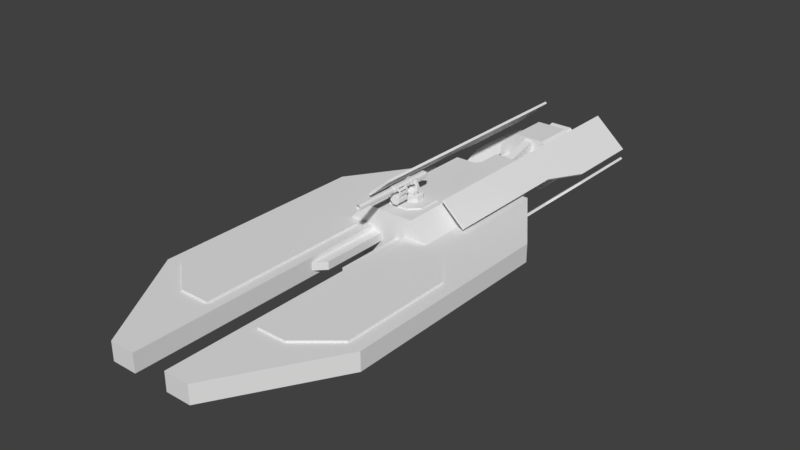 # Source: Destroyer.blend  (saved by Blender 2.79.0; exported with 4.5.12 LTS)
import bpy
from mathutils import Matrix  # noqa: F401  (used for matrix-valued properties, if any)

bpy.ops.wm.read_factory_settings(use_empty=True)
scene = bpy.context.scene
scene.name = 'Scene'

# ---- collections
col_collection_1 = bpy.data.collections.new('Collection 1'); scene.collection.children.link(col_collection_1)

# ---- materials (node trees are filled in below, after node groups)
mat_material = bpy.data.materials.new('Material')
mat_material.alpha_threshold = 0.0
mat_material.use_transparent_shadow = False
mat_material.roughness = 0.5
mat_material.line_color = (0.0, 0.0, 0.0, 1.0)

# ---- material node trees

# ---- world
world_world = bpy.data.worlds.new('World'); scene.world = world_world
world_world.color = (0.05088, 0.05088, 0.05088)
world_world.use_sun_shadow = False
world_world.sun_shadow_jitter_overblur = 0.0
world_world.cycles.sampling_method = 'MANUAL'

# ---- meshes
me_cube_002 = bpy.data.meshes.new('Cube.002')
me_cube_002.from_pydata([(6.038, -0.5072, 8.854), (5.229, 0.5072, 8.702), (6.038, -0.5072, -3.244), (5.229, 0.5072, 2.338), (2.396, -0.5072, 5.479e-07), (3.759, 0.5072, 0.5448), (2.396, -0.5072, 14.87), (3.244, 0.5072, 10.36), (2.272, 0.4251, -7.49), (2.86, 0.4251, -7.49), (2.86, -0.3956, -7.49), (2.272, -0.3956, -7.49), (1.435, -1.498, 7.306e-07), (1.07, 1.528, -1.273), (1.181, 0.4251, -7.49), (0.7576, -0.9562, -7.49), (0.9963, -0.2051, 5.479e-07), (0.9963, 0.2346, 3.653e-07), (0.9963, -0.2051, 4.408), (0.9963, 0.2346, 4.408), (0.0, 1.528, 7.306e-07), (0.0, 1.528, -7.49), (0.0, -1.498, 7.306e-07), (0.0, -1.498, -7.49), (0.0, -0.5072, 5.479e-07), (0.0, 0.5072, 7.306e-07), (0.5804, 1.528, -0.7756), (0.4588, 0.9858, -7.49), (0.4588, -0.9562, -7.49), (0.9963, -1.498, 7.306e-07), (1.07, 1.528, -2.494), (1.435, -1.498, -7.49), (0.5804, 1.528, -2.991), (0.9963, -1.498, -7.49), (0.0, 0.9858, -7.49), (0.0, -0.9562, -7.49), (0.4588, -0.9562, -10.22), (0.2336, 0.8395, -10.22), (0.0, 0.9858, -10.22), (0.0, -0.9562, -10.22), (1.181, 0.4251, -9.894), (1.181, -0.3956, -9.894), (2.396, 0.5072, -7.49), (3.188, 0.5072, -7.49), (3.188, -0.5072, -7.49), (2.396, -0.5072, -7.49), (1.546, -0.3956, -7.49), (1.546, 0.4251, -7.49), (0.7576, 0.9858, -7.49), (0.7576, 0.9858, -10.22), (1.181, -0.3956, -7.49), (0.7576, -0.9562, -10.22), (1.516, 0.4251, -9.894), (1.516, -0.3956, -9.894), (1.122, 0.156, -10.49), (1.122, -0.1265, -10.49), (0.8823, -0.3956, -10.22), (0.0, 0.9858, -9.894), (0.4588, 0.9858, -9.894), (0.7576, 0.9858, -9.894), (0.4588, -0.9562, -9.894), (0.0, -0.9562, -9.894), (0.7576, -0.9562, -9.894), (1.593, 0.5072, 0.5448), (1.593, 0.5072, 10.36), (0.9963, -0.5072, 5.479e-07), (0.9963, -0.5072, 14.87), (0.4461, 0.2346, 7.306e-07), (0.4461, -0.2051, 5.479e-07), (0.4461, 0.2346, 3.83), (0.4461, -0.2051, 3.83), (0.4284, -0.3956, -12.24), (0.4284, 0.4251, -12.24), (0.7272, 0.156, -12.24), (0.7272, -0.1265, -12.24), (0.8888, -1.487, -12.24), (0.2336, 1.379, -12.24), (0.0, 1.517, -12.24), (1.531, 0.156, -12.24), (0.0, -1.487, -12.24), (1.531, -0.1265, -12.24), (0.8888, -1.487, -14.64), (0.8888, 1.517, -14.64), (0.0, 1.517, -14.64), (1.629, 0.5498, -14.64), (0.0, -1.487, -14.64), (1.629, -0.5203, -14.64), (1.181, 0.4251, -10.22), (1.181, -0.3956, -10.22), (1.531, -0.1265, -11.64), (1.531, 0.156, -11.64), (0.7272, 0.4251, -12.24), (0.7272, -0.3956, -12.24), (1.83, 0.6372, -12.24), (1.83, -0.6077, -12.24), (0.8094, 1.315, -14.64), (1.83, 0.6372, -14.64), (0.0, 1.315, -14.64), (0.0, -1.286, -14.64), (1.83, -0.6077, -14.64), (0.8094, -1.286, -14.64), (0.5171, -0.7456, -13.46), (0.8094, 1.315, -13.46), (0.0, 1.315, -13.46), (0.0, -1.286, -13.46), (0.9994, 0.3246, -13.46), (0.9994, -0.2951, -13.46), (0.0, 0.7752, -13.46), (0.5171, 0.7752, -13.46), (0.0, -0.7456, -13.46), (1.629, 0.5498, -13.46), (1.629, -0.5203, -13.46), (0.8094, -1.286, -13.46), (0.5944, -1.092, -15.69), (0.6318, 1.217, -15.69), (0.0, 1.217, -15.69), (0.0, -1.187, -15.69), (1.299, 0.4635, -15.69), (1.299, -0.4339, -15.69), (0.0, -1.092, -15.69), (0.0, 1.122, -15.69), (0.5944, 1.122, -15.69), (1.394, 0.5046, -15.69), (1.394, -0.4751, -15.69), (0.6318, -1.187, -15.69), (0.6325, -0.7764, -14.3), (0.6325, 0.8059, -14.3), (0.0, 0.8059, -14.3), (0.0, -0.7764, -14.3), (1.046, 0.3354, -14.3), (1.046, -0.3058, -14.3), (0.2336, 0.4251, -10.22), (0.2336, 0.4251, -12.24), (0.8888, 1.517, -12.24), (0.0, 1.379, -12.24), (0.8823, 0.4251, -10.22), (0.4588, 0.9858, -10.22), (0.0, 0.8395, -10.22), (0.0, -0.7493, -10.22), (0.2494, -0.7493, -10.22), (0.2494, -0.3956, -10.22), (0.2494, -0.3956, -12.24), (0.2494, -1.261, -12.24), (0.0, -1.261, -12.24), (3.018, 0.7089, -2.1), (1.709, 1.861, -2.1), (1.709, 1.861, -9.59), (3.018, 0.7089, -9.59), (3.106, 0.8091, -9.59), (3.106, 0.8091, -2.1), (1.798, 1.962, -9.59), (1.798, 1.962, -2.1), (3.533, 0.2554, -12.22), (1.709, 1.861, -12.71), (3.621, 0.3557, -12.22), (1.798, 1.962, -12.71), (1.798, 1.962, -16.69), (3.621, 0.3557, -16.69), (1.709, 1.861, -16.69), (3.533, 0.2554, -16.69), (3.018, -0.6086, -2.1), (1.709, -1.761, -2.1), (1.709, -1.761, -9.59), (3.018, -0.6086, -9.59), (3.106, -0.7088, -9.59), (3.106, -0.7088, -2.1), (1.798, -1.861, -9.59), (1.798, -1.861, -2.1), (3.533, -0.1551, -12.22), (1.709, -1.761, -12.71), (3.621, -0.2554, -12.22), (1.798, -1.861, -12.71), (1.798, -1.861, -16.69), (3.621, -0.2554, -16.69), (1.709, -1.761, -16.69), (3.533, -0.1551, -16.69), (2.396, 0.5072, 7.306e-07), (6.038, 0.5072, -3.244), (6.038, 0.5072, 8.854), (2.396, 0.5072, 14.87), (0.9963, 0.5072, 7.306e-07), (0.9963, 0.5072, 14.87), (3.759, 0.6116, 0.5448), (3.244, 0.6116, 10.36), (5.229, 0.6116, 2.338), (5.229, 0.6116, 8.702), (1.593, 0.6116, 0.5448), (1.593, 0.6116, 10.36), (1.435, 1.528, -7.49), (1.435, 1.528, 7.306e-07), (0.0, 1.528, -2.991), (0.0, 1.528, -0.7756), (0.9963, 1.528, 7.306e-07), (0.9963, 1.528, -7.49), (0.0, 1.612, -2.991), (0.0, 1.612, -0.7756), (0.5804, 1.612, -2.991), (0.5804, 1.612, -0.7756), (1.07, 1.612, -2.494), (1.07, 1.612, -1.273)], [], [(177, 2, 44, 43), (2, 177, 178, 0), (4, 2, 0, 6), (64, 7, 183, 187), (0, 178, 179, 6), (2, 4, 45, 44), (176, 177, 43, 42), (45, 4, 12, 31), (176, 42, 188, 189), (6, 179, 181, 66), (4, 6, 66, 65), (1, 3, 184, 185), (32, 190, 194, 196), (33, 29, 22, 23), (70, 18, 19, 69), (67, 68, 70, 69), (31, 12, 29, 33), (191, 26, 197, 195), (180, 192, 20, 25), (189, 192, 180, 176), (12, 4, 65, 29), (29, 65, 24, 22), (15, 28, 60, 62), (27, 48, 59, 58), (27, 34, 21, 193), (28, 15, 31, 33), (35, 28, 33, 23), (48, 27, 193, 188), (49, 87, 135, 136), (41, 40, 52, 53), (28, 35, 61, 60), (34, 27, 58, 57), (9, 8, 42, 43), (10, 9, 43, 44), (11, 10, 44, 45), (46, 11, 45, 31), (8, 47, 188, 42), (40, 41, 88, 87), (50, 46, 31, 15), (47, 14, 48, 188), (87, 49, 59, 40), (52, 40, 14, 47), (41, 53, 46, 50), (53, 52, 9, 10), (8, 9, 52, 47), (11, 46, 53, 10), (90, 54, 55, 89), (88, 56, 71, 92), (56, 88, 51, 36), (71, 56, 140, 141), (88, 41, 62, 51), (57, 58, 136, 38), (58, 59, 49, 136), (40, 59, 48, 14), (62, 60, 36, 51), (60, 61, 39, 36), (62, 41, 50, 15), (17, 19, 181, 180), (18, 16, 65, 66), (19, 18, 66, 181), (68, 67, 25, 24), (16, 68, 24, 65), (67, 17, 180, 25), (17, 67, 69, 19), (18, 70, 68, 16), (76, 37, 131, 132), (92, 71, 75, 94), (135, 87, 91, 72), (134, 137, 37, 76), (56, 36, 139, 140), (133, 93, 96, 82), (93, 94, 99, 96), (79, 75, 142, 143), (80, 78, 90, 89), (72, 91, 93, 133), (97, 95, 102, 103), (86, 100, 112, 111), (94, 75, 81, 99), (77, 133, 82, 83), (75, 79, 85, 81), (55, 54, 87, 88), (54, 90, 78, 73), (74, 55, 88, 92), (54, 73, 91, 87), (74, 80, 89, 55), (78, 80, 94, 93), (80, 74, 92, 94), (73, 78, 93, 91), (95, 97, 83, 82), (84, 95, 82, 96), (108, 105, 122, 114), (86, 84, 96, 99), (100, 86, 99, 81), (98, 100, 81, 85), (106, 101, 124, 123), (100, 98, 104, 112), (84, 86, 111, 110), (95, 84, 110, 102), (117, 118, 130, 129), (108, 107, 103, 102), (105, 108, 102, 110), (106, 105, 110, 111), (101, 106, 111, 112), (109, 101, 112, 104), (113, 119, 128, 125), (101, 109, 116, 124), (105, 106, 123, 122), (107, 108, 114, 115), (108, 107, 109, 101, 106, 105), (127, 126, 125, 128), (121, 120, 115, 114), (117, 121, 114, 122), (118, 117, 122, 123), (113, 118, 123, 124), (119, 113, 124, 116), (126, 129, 130, 125), (120, 121, 126, 127), (118, 113, 125, 130), (121, 117, 129, 126), (76, 132, 72, 133), (132, 131, 135, 72), (134, 76, 133, 77), (131, 37, 136, 135), (37, 137, 38, 136), (141, 140, 139, 142), (138, 143, 142, 139), (75, 71, 141, 142), (36, 39, 138, 139), (144, 145, 146, 147), (149, 148, 150, 151), (145, 144, 149, 151), (144, 147, 148, 149), (146, 150, 155, 153), (146, 145, 151, 150), (153, 155, 156, 158), (150, 148, 154, 155), (147, 146, 153, 152), (152, 153, 158, 159), (148, 147, 152, 154), (154, 152, 159, 157), (155, 154, 157, 156), (159, 158, 156, 157), (160, 163, 162, 161), (165, 167, 166, 164), (161, 167, 165, 160), (160, 165, 164, 163), (162, 169, 171, 166), (162, 166, 167, 161), (169, 174, 172, 171), (166, 171, 170, 164), (163, 168, 169, 162), (168, 175, 174, 169), (164, 170, 168, 163), (170, 173, 175, 168), (171, 172, 173, 170), (175, 173, 172, 174), (5, 3, 177, 176), (3, 1, 178, 177), (1, 7, 179, 178), (64, 63, 180, 181), (7, 64, 181, 179), (63, 5, 176, 180), (184, 182, 183, 185), (183, 182, 186, 187), (7, 1, 185, 183), (3, 5, 182, 184), (5, 63, 186, 182), (63, 64, 187, 186), (30, 13, 189, 188), (197, 196, 194, 195), (13, 26, 192, 189), (190, 32, 193, 21), (32, 30, 188, 193), (26, 191, 20, 192), (199, 198, 196, 197), (30, 32, 196, 198), (26, 13, 199, 197), (13, 30, 198, 199)])
_uv = me_cube_002.uv_layers.new(name='UVMap')
_uv.uv.foreach_set('vector', [0.8887, 0.1715, 0.8478, 0.1715, 0.8484, 0.0, 0.8893, 7.225e-06, 0.8478, 0.1715, 0.8887, 0.1715, 0.8886, 0.6603, 0.8477, 0.6603, 0.2599, 0.3024, 0.4068, 0.1714, 0.4068, 0.6599, 0.2599, 0.9028, 0.5492, 0.5436, 0.5492, 0.4769, 0.5534, 0.4769, 0.5534, 0.5436, 0.8477, 0.6603, 0.8886, 0.6603, 0.8893, 0.9035, 0.8484, 0.9035, 0.4068, 0.1714, 0.2599, 0.3024, 0.2599, 8.285e-07, 0.2918, 0.0, 0.1469, 0.3026, 0.0, 0.1716, 0.115, 9.633e-08, 0.1469, 0.0, 0.9291, 0.601, 0.9291, 0.9037, 0.8893, 0.9037, 0.8893, 0.6011, 0.8064, 0.8925, 0.8064, 0.5899, 0.8477, 0.5899, 0.8477, 0.8926, 0.1175, 0.9035, 0.1584, 0.9035, 0.1584, 0.9601, 0.1175, 0.9601, 0.2599, 0.3024, 0.2599, 0.9028, 0.2034, 0.9028, 0.2034, 0.3024, 0.545, 0.7262, 0.5447, 0.4691, 0.549, 0.4691, 0.5492, 0.7262, 0.5618, 0.9579, 0.5618, 0.9813, 0.5584, 0.9813, 0.5584, 0.9579, 0.5049, 0.3967, 0.5049, 0.6991, 0.4647, 0.6991, 0.4647, 0.3967, 0.9181, 0.1547, 0.9181, 0.1783, 0.9003, 0.1783, 0.9003, 0.1547, 0.9003, 6.517e-08, 0.9181, 0.0, 0.9181, 0.1547, 0.9003, 0.1547, 0.5225, 0.3967, 0.5225, 0.6991, 0.5049, 0.6991, 0.5049, 0.3967, 0.6102, 0.9804, 0.6102, 0.9569, 0.6136, 0.9569, 0.6136, 0.9804, 0.4633, 0.7405, 0.4633, 0.6993, 0.5034, 0.6993, 0.5034, 0.7405, 0.4456, 0.6993, 0.4633, 0.6993, 0.4633, 0.7405, 0.4068, 0.7405, 0.4456, 0.8216, 0.4068, 0.7815, 0.4633, 0.7815, 0.4633, 0.8216, 0.4633, 0.8216, 0.4633, 0.7815, 0.5034, 0.7815, 0.5034, 0.8216, 0.996, 0.1103, 0.9839, 0.1103, 0.9839, 0.01325, 0.996, 0.01325, 0.7865, 0.8923, 0.7744, 0.8923, 0.7744, 0.7952, 0.7865, 0.7952, 0.5753, 0.702, 0.5753, 0.7206, 0.5535, 0.7206, 0.5535, 0.6803, 0.6537, 0.702, 0.6537, 0.6899, 0.6755, 0.6626, 0.6755, 0.6803, 0.6537, 0.7206, 0.6537, 0.702, 0.6755, 0.6803, 0.6755, 0.7206, 0.5753, 0.6899, 0.5753, 0.702, 0.5535, 0.6803, 0.5535, 0.6626, 0.6755, 0.6566, 0.6981, 0.6395, 0.6981, 0.6516, 0.6755, 0.6687, 0.6755, 0.7204, 0.6755, 0.6872, 0.689, 0.6872, 0.689, 0.7204, 0.9839, 0.1103, 0.9654, 0.1103, 0.9654, 0.01326, 0.9839, 0.01325, 0.805, 0.8923, 0.7865, 0.8923, 0.7865, 0.7952, 0.805, 0.7952, 0.5979, 0.605, 0.5979, 0.6288, 0.5946, 0.6237, 0.5946, 0.5918, 0.6311, 0.605, 0.5979, 0.605, 0.5946, 0.5918, 0.6356, 0.5918, 0.6311, 0.6288, 0.6311, 0.605, 0.6356, 0.5918, 0.6356, 0.6237, 0.6311, 0.6581, 0.6311, 0.6288, 0.6356, 0.6237, 0.6755, 0.6626, 0.5979, 0.6288, 0.5979, 0.6581, 0.5535, 0.6626, 0.5946, 0.6237, 0.7562, 0.6847, 0.7231, 0.6847, 0.7231, 0.6715, 0.7562, 0.6715, 0.6311, 0.6728, 0.6311, 0.6581, 0.6755, 0.6626, 0.6537, 0.6899, 0.5979, 0.6581, 0.5979, 0.6728, 0.5753, 0.6899, 0.5535, 0.6626, 0.7562, 0.6715, 0.7789, 0.6715, 0.7789, 0.6848, 0.7562, 0.6847, 0.5348, 0.8216, 0.5483, 0.8216, 0.5483, 0.9187, 0.5336, 0.9187, 0.695, 0.9227, 0.6815, 0.9227, 0.6803, 0.8257, 0.695, 0.8257, 0.3192, 0.9999, 0.2861, 1.0, 0.2861, 0.9029, 0.3192, 0.9028, 0.5043, 0.9187, 0.4806, 0.9187, 0.5348, 0.8216, 0.5336, 0.9187, 0.651, 0.8257, 0.6803, 0.8257, 0.6815, 0.9227, 0.6273, 0.8257, 0.7453, 0.6142, 0.7454, 0.6609, 0.734, 0.6609, 0.7339, 0.6142, 0.7764, 0.9847, 0.7644, 0.9847, 0.746, 0.9033, 0.7581, 0.9033, 0.6755, 0.6038, 0.6755, 0.5918, 0.6981, 0.6089, 0.6981, 0.6209, 0.746, 0.9033, 0.7644, 0.9847, 0.7388, 0.9847, 0.7388, 0.9033, 0.7231, 0.6715, 0.7231, 0.6847, 0.7006, 0.6848, 0.7006, 0.6715, 0.805, 0.7952, 0.7865, 0.7952, 0.7865, 0.7819, 0.805, 0.7819, 0.7865, 0.7952, 0.7744, 0.7952, 0.7744, 0.7819, 0.7865, 0.7819, 0.7562, 0.6847, 0.7789, 0.6848, 0.7789, 0.7819, 0.7562, 0.7819, 0.996, 0.01325, 0.9839, 0.01325, 0.9839, 3.468e-07, 0.996, 0.0, 0.9839, 0.01325, 0.9654, 0.01326, 0.9654, 7.707e-07, 0.9839, 3.468e-07, 0.7006, 0.6848, 0.7231, 0.6847, 0.7231, 0.7819, 0.7006, 0.7819, 0.9003, 0.0001941, 0.9003, 0.1783, 0.8893, 0.601, 0.8893, 0.0001942, 0.9181, 0.1783, 0.9181, 0.0001941, 0.9303, 0.000194, 0.9303, 0.601, 0.9003, 0.1783, 0.9181, 0.1783, 0.9303, 0.601, 0.8893, 0.601, 0.4854, 0.7693, 0.4854, 0.7516, 0.5034, 0.7405, 0.5034, 0.7815, 0.4633, 0.7693, 0.4854, 0.7693, 0.5034, 0.7815, 0.4633, 0.7815, 0.4854, 0.7516, 0.4633, 0.7516, 0.4633, 0.7405, 0.5034, 0.7405, 0.5447, 0.5748, 0.5225, 0.5748, 0.5225, 0.42, 0.5447, 0.3967, 0.5225, 0.5748, 0.5447, 0.5981, 0.5447, 0.7527, 0.5225, 0.7527, 0.3669, 0.9843, 0.3887, 0.9028, 0.4054, 0.9028, 0.4054, 0.9843, 0.598, 0.7978, 0.61, 0.7978, 0.5914, 0.8419, 0.5535, 0.8064, 0.7268, 0.9033, 0.7388, 0.9033, 0.7205, 0.9847, 0.7084, 0.9847, 0.19, 0.9851, 0.19, 0.9035, 0.1994, 0.9035, 0.1994, 0.9851, 0.6755, 0.6038, 0.6981, 0.6209, 0.6898, 0.6294, 0.6755, 0.6294, 0.5914, 0.9388, 0.5535, 0.939, 0.5535, 0.8421, 0.5914, 0.8419, 0.9793, 0.975, 0.9291, 0.975, 0.9291, 0.8781, 0.9793, 0.8781, 0.6273, 0.8419, 0.5914, 0.8419, 0.6172, 0.8328, 0.6273, 0.8328, 0.7339, 0.59, 0.7453, 0.59, 0.7453, 0.6142, 0.7339, 0.6142, 0.61, 0.7647, 0.598, 0.7647, 0.5535, 0.7561, 0.5914, 0.7206, 0.5047, 0.8216, 0.5047, 0.7889, 0.5522, 0.7889, 0.5522, 0.8216, 0.3669, 0.9028, 0.3668, 0.9359, 0.3192, 0.9359, 0.3194, 0.9028, 0.4806, 0.9198, 0.4426, 0.9184, 0.4426, 0.8216, 0.4806, 0.823, 0.6273, 0.9388, 0.5914, 0.9388, 0.5914, 0.8419, 0.6273, 0.8419, 0.4426, 0.9184, 0.4068, 0.9184, 0.4068, 0.8216, 0.4426, 0.8216, 0.734, 0.6609, 0.7454, 0.6609, 0.7562, 0.6715, 0.7231, 0.6715, 0.19, 0.9761, 0.1637, 0.9342, 0.1584, 0.9106, 0.19, 0.9035, 0.7341, 0.59, 0.734, 0.6609, 0.7231, 0.6715, 0.7232, 0.59, 0.7454, 0.6609, 0.7455, 0.59, 0.7563, 0.59, 0.7562, 0.6715, 0.8801, 0.9743, 0.8477, 0.9743, 0.8477, 0.9502, 0.8642, 0.9035, 0.5655, 0.7755, 0.5655, 0.7869, 0.5535, 0.8064, 0.5535, 0.7561, 0.5655, 0.7869, 0.598, 0.7869, 0.598, 0.7978, 0.5535, 0.8064, 0.598, 0.7755, 0.5655, 0.7755, 0.5535, 0.7561, 0.598, 0.7647, 0.7332, 0.79, 0.7006, 0.79, 0.7006, 0.7819, 0.7364, 0.7819, 0.7663, 0.821, 0.7332, 0.79, 0.7364, 0.7819, 0.7744, 0.8174, 0.9643, 0.7886, 0.9448, 0.7886, 0.9291, 0.6983, 0.9599, 0.6982, 0.7663, 0.8642, 0.7663, 0.821, 0.7744, 0.8174, 0.7744, 0.8677, 0.7332, 0.8951, 0.7663, 0.8642, 0.7744, 0.8677, 0.7364, 0.9033, 0.7006, 0.8951, 0.7332, 0.8951, 0.7364, 0.9033, 0.7006, 0.9033, 0.8334, 0.984, 0.8139, 0.9836, 0.8169, 0.8926, 0.8477, 0.8932, 0.3668, 0.9359, 0.3668, 0.9686, 0.3192, 0.9686, 0.3192, 0.9359, 0.4806, 0.9187, 0.5238, 0.9187, 0.5238, 0.9664, 0.4806, 0.9664, 0.5047, 0.7889, 0.5034, 0.7558, 0.551, 0.7558, 0.5522, 0.7889, 0.9853, 0.8153, 0.9853, 0.8515, 0.9291, 0.8463, 0.9291, 0.8204, 0.6721, 0.8038, 0.693, 0.8038, 0.693, 0.8257, 0.6604, 0.8257, 0.6527, 0.7856, 0.6721, 0.8038, 0.6604, 0.8257, 0.6273, 0.7947, 0.6527, 0.7606, 0.6527, 0.7856, 0.6273, 0.7947, 0.6273, 0.7515, 0.6721, 0.7424, 0.6527, 0.7606, 0.6273, 0.7515, 0.6604, 0.7206, 0.693, 0.7424, 0.6721, 0.7424, 0.6604, 0.7206, 0.693, 0.7206, 0.5253, 0.9187, 0.5493, 0.9187, 0.5493, 0.975, 0.5238, 0.975, 0.8139, 0.9836, 0.7931, 0.984, 0.7914, 0.893, 0.8169, 0.8926, 0.2537, 0.9028, 0.2787, 0.9028, 0.2861, 0.9931, 0.2465, 0.9931, 0.9851, 0.7886, 0.9643, 0.7886, 0.9599, 0.6982, 0.9853, 0.6982, 0.0966, 0.9035, 0.1175, 0.9035, 0.1175, 0.9649, 0.0966, 0.9649, 0.07714, 0.9467, 0.07714, 0.9217, 0.07714, 0.9674, 0.05162, 0.9674, 0.05162, 0.9035, 0.07714, 0.9035, 0.9614, 0.6943, 0.9854, 0.6943, 0.9854, 0.6982, 0.9599, 0.6982, 0.9329, 0.6677, 0.9614, 0.6943, 0.9599, 0.6982, 0.9291, 0.6694, 0.9329, 0.6315, 0.9329, 0.6677, 0.9291, 0.6694, 0.9291, 0.6298, 0.9614, 0.6049, 0.9329, 0.6315, 0.9291, 0.6298, 0.9599, 0.601, 0.9854, 0.6049, 0.9614, 0.6049, 0.9599, 0.601, 0.9854, 0.601, 0.05162, 0.9674, 0.03493, 0.9484, 0.03493, 0.9225, 0.05162, 0.9035, 0.4323, 0.9756, 0.4083, 0.9756, 0.4068, 0.9198, 0.4323, 0.9198, 0.9853, 0.8515, 0.9856, 0.8781, 0.9293, 0.8654, 0.9291, 0.8463, 0.9856, 0.7886, 0.9853, 0.8153, 0.9291, 0.8204, 0.9293, 0.8014, 0.6179, 0.7261, 0.6179, 0.7647, 0.61, 0.7647, 0.5914, 0.7206, 0.7006, 0.9847, 0.7006, 0.9033, 0.7268, 0.9033, 0.7084, 0.9847, 0.6273, 0.7261, 0.6179, 0.7261, 0.5914, 0.7206, 0.6273, 0.7206, 0.6981, 0.6778, 0.6814, 0.6778, 0.6755, 0.6687, 0.6981, 0.6516, 0.6814, 0.6778, 0.6814, 0.6872, 0.6755, 0.6872, 0.6755, 0.6687, 0.03493, 0.9035, 0.03493, 0.985, 0.02066, 0.985, 0.0, 0.9035, 0.7814, 0.9748, 0.7814, 0.8926, 0.7914, 0.8926, 0.7914, 0.9748, 0.5914, 0.8419, 0.61, 0.7978, 0.6172, 0.7978, 0.6172, 0.8328, 0.6981, 0.6209, 0.6981, 0.6395, 0.6898, 0.6395, 0.6898, 0.6294, 0.6062, 0.5899, 0.5535, 0.5918, 0.5535, 0.2893, 0.6062, 0.2875, 0.795, 0.5899, 0.795, 0.2873, 0.8477, 0.287, 0.8477, 0.5896, 0.9762, 0.5268, 0.9762, 0.5972, 0.9708, 0.5972, 0.9708, 0.5268, 0.9479, 0.000178, 0.9343, 0.3025, 0.9303, 0.3023, 0.9439, 0.0, 0.996, 0.3973, 0.9919, 0.3974, 0.9919, 0.2714, 0.996, 0.2713, 0.996, 0.3973, 0.996, 0.7, 0.9919, 0.7, 0.9919, 0.3974, 0.996, 0.2713, 0.9919, 0.2714, 0.9919, 0.1104, 0.996, 0.1103, 0.8477, 0.287, 0.795, 0.2873, 0.7742, 0.181, 0.8477, 0.161, 0.6062, 0.2875, 0.5535, 0.2893, 0.5535, 0.1634, 0.627, 0.1805, 0.627, 0.1805, 0.5535, 0.1634, 0.5535, 0.002549, 0.627, 0.0, 0.9303, 0.3023, 0.9343, 0.3025, 0.9479, 0.4097, 0.9439, 0.4095, 0.9439, 0.4095, 0.9479, 0.4097, 0.9398, 0.5901, 0.9357, 0.5899, 0.8477, 0.161, 0.7742, 0.181, 0.7742, 0.0003618, 0.8477, 0.0, 0.9896, 0.2127, 0.9896, 0.3109, 0.9842, 0.3109, 0.9842, 0.2127, 0.7214, 0.5898, 0.7214, 0.2871, 0.7742, 0.2874, 0.7742, 0.59, 0.6798, 0.591, 0.627, 0.5892, 0.627, 0.2868, 0.6798, 0.2886, 0.9708, 0.5972, 0.9654, 0.5972, 0.9654, 0.5268, 0.9708, 0.5268, 0.9654, 0.5899, 0.9613, 0.5901, 0.9479, 0.2877, 0.9519, 0.2876, 0.996, 0.287, 0.996, 0.161, 1.0, 0.161, 1.0, 0.287, 0.996, 0.287, 1.0, 0.287, 1.0, 0.5897, 0.996, 0.5896, 0.996, 0.161, 0.996, 0.0, 1.0, 3.113e-05, 1.0, 0.161, 0.627, 0.2868, 0.627, 0.1609, 0.7006, 0.183, 0.6798, 0.2886, 0.7214, 0.2871, 0.7006, 0.1806, 0.7742, 0.1614, 0.7742, 0.2874, 0.7006, 0.1806, 0.7006, 0.0, 0.7742, 0.0003614, 0.7742, 0.1614, 0.9479, 0.2877, 0.9613, 0.1806, 0.9654, 0.1804, 0.9519, 0.2876, 0.9613, 0.1806, 0.9533, 0.0001776, 0.9574, 0.0, 0.9654, 0.1804, 0.627, 0.1609, 0.627, 0.0, 0.7006, 0.002546, 0.7006, 0.183, 0.695, 0.8257, 0.7004, 0.8257, 0.7004, 0.9238, 0.695, 0.9238, 0.09195, 0.3246, 0.03261, 0.3971, 0.0, 0.1716, 0.1469, 0.3026, 0.03261, 0.3971, 0.03261, 0.6542, 3.847e-08, 0.6604, 0.0, 0.1716, 0.03261, 0.6542, 0.1127, 0.7213, 0.1469, 0.9035, 3.847e-08, 0.6604, 0.1793, 0.7213, 0.1793, 0.3246, 0.2034, 0.3026, 0.2034, 0.9035, 0.1127, 0.7213, 0.1793, 0.7213, 0.2034, 0.9035, 0.1469, 0.9035, 0.1793, 0.3246, 0.09195, 0.3246, 0.1469, 0.3026, 0.2034, 0.3026, 0.4068, 0.07247, 0.4661, 2.986e-07, 0.4869, 0.3967, 0.4068, 0.3296, 0.4869, 0.3967, 0.4661, 2.986e-07, 0.5535, 0.0, 0.5535, 0.3967, 0.5492, 0.4769, 0.5492, 0.3967, 0.5534, 0.3967, 0.5534, 0.4769, 0.5447, 0.4691, 0.545, 0.3967, 0.5492, 0.3967, 0.549, 0.4691, 0.5534, 0.5436, 0.5534, 0.6311, 0.5492, 0.6311, 0.5492, 0.5436, 0.9842, 0.1103, 0.9842, 0.507, 0.98, 0.507, 0.98, 0.1103, 0.4215, 0.5986, 0.4215, 0.6479, 0.4068, 0.6993, 0.4068, 0.3967, 0.2231, 0.9923, 0.2231, 0.9028, 0.2465, 0.9028, 0.2465, 0.9923, 0.4215, 0.6479, 0.4412, 0.668, 0.4245, 0.6993, 0.4068, 0.6993, 0.4647, 0.5785, 0.4412, 0.5785, 0.4245, 0.3967, 0.4647, 0.3967, 0.4412, 0.5785, 0.4215, 0.5986, 0.4068, 0.3967, 0.4245, 0.3967, 0.4412, 0.668, 0.4647, 0.668, 0.4647, 0.6993, 0.4245, 0.6993, 0.2034, 0.9722, 0.2034, 0.9229, 0.2231, 0.9028, 0.2231, 0.9923, 0.5492, 0.6511, 0.5493, 0.6311, 0.5527, 0.6311, 0.5526, 0.6511, 0.5493, 0.7206, 0.5492, 0.7005, 0.5526, 0.7005, 0.5527, 0.7206, 0.5492, 0.7005, 0.5492, 0.6511, 0.5526, 0.6511, 0.5526, 0.7005])
me_cube_002.materials.append(mat_material)
me_cube_002.use_remesh_preserve_volume = False
me_cube_002.use_remesh_preserve_attributes = False
me_cube_002.use_mirror_vertex_groups = False
me_cube_002.update()
me_cube_000 = bpy.data.meshes.new('Cube.000')
me_cube_000.from_pydata([(0.3384, -1.01, 0.4751), (0.2692, -0.7815, 0.2936), (0.3384, -1.01, -0.4751), (0.2692, -0.7815, -0.3517), (0.5027, -0.7815, -0.2235), (0.5027, -1.01, -0.2235), (0.5027, -1.01, 0.2235), (0.5027, -0.7815, 0.2235), (0.3384, -0.7815, -0.4751), (0.3384, -0.7815, 0.4751), (0.2692, -0.6029, -0.3517), (0.2692, -0.6029, 0.2936), (0.2692, -0.3716, -0.1794), (0.2692, -0.3716, 0.1214), (0.0, -1.01, -0.4751), (0.0, -0.7815, -0.4751), (0.0, -1.01, 0.4751), (0.0, -0.7815, 0.4751), (0.0, -0.7815, -0.3517), (0.0, -0.7815, 0.2936), (0.0, -0.6029, -0.3517), (0.0, -0.6029, 0.2936), (0.0, -0.3716, -0.1794), (0.0, -0.3716, 0.1214), (0.2692, -0.642, 0.05108), (0.2692, -0.642, -0.07326), (0.2692, -0.5174, -0.1752), (0.2692, -0.5174, 0.153), (0.2692, -0.2405, 0.02347), (0.2692, -0.2394, 0.1259), (0.3081, -0.6007, 0.03149), (0.3081, -0.5026, 0.1117), (0.3081, -0.6007, -0.04796), (0.3081, -0.5174, -0.1752), (0.3081, -0.3847, -0.1752), (0.3081, -0.3847, 0.153), (0.2692, 0.01153, -0.0004562), (0.2692, 0.01206, 0.153), (0.3081, -0.02927, 0.04933), (0.3081, -0.02927, 0.1117), (0.3081, -0.642, 0.05108), (0.3081, -0.5174, 0.153), (0.3081, -0.642, -0.07326), (0.3081, -0.5026, -0.04796), (0.3081, -0.3934, -0.04796), (0.3081, -0.3847, 0.1117), (0.2928, 0.01153, 0.02347), (0.2928, 0.01153, 0.1259), (0.3719, -0.5026, -0.04796), (0.3719, -0.5026, 0.1117), (0.3719, -0.3934, -0.04796), (0.3719, -0.3847, 0.1117), (0.3719, -0.6007, 0.03149), (0.3719, -0.6007, -0.04796), (0.3719, -0.1928, 0.005628), (0.3719, -0.1889, 0.1117), (0.2692, -0.3847, -0.1752), (0.2692, -0.3847, 0.153), (0.3081, 0.01153, -0.0004562), (0.3081, 0.01206, 0.153), (0.2692, 0.01153, 0.02347), (0.2692, 0.01153, 0.1259), (0.2019, 0.1044, 0.02347), (0.2019, 0.1044, 0.1259), (0.2019, -0.1476, 0.02347), (0.2019, -0.1465, 0.1259), (0.2255, 0.1044, 0.02347), (0.2255, 0.1044, 0.1259), (0.0, 0.1044, 0.02347), (0.0, 0.1044, 0.1259), (0.0, -0.1476, 0.02347), (0.0, -0.1465, 0.1259), (0.2019, 0.1044, 0.3031), (0.2019, -0.1465, 0.3031), (0.0, 0.1044, 0.3031), (0.0, -0.1465, 0.3031), (0.2019, -0.09074, -0.2549), (0.2019, 0.04747, -0.2549), (0.0, -0.09074, -0.2549), (0.0, 0.04747, -0.2549), (0.07457, 0.156, -0.8793), (0.0619, 0.1254, 1.543), (0.18, 0.01865, 0.8551), (0.1494, 0.03786, 1.543), (0.18, -0.06673, 0.8551), (0.1494, -0.08594, 1.543), (0.07457, -0.2041, -0.8793), (0.0619, -0.1735, 1.543), (0.0, 0.156, 1.543), (0.0, 0.156, -0.8793), (0.0, -0.2041, -0.8793), (0.0, -0.2041, 1.543), (0.18, 0.01865, 1.281), (0.07457, 0.156, 1.543), (0.18, -0.06673, 1.281), (0.07457, -0.2041, 1.543), (0.0, -0.1735, 4.076), (0.0, -0.1735, 1.543), (0.0, 0.1254, 1.543), (0.0, 0.1254, 4.076), (0.0619, -0.1735, 4.076), (0.0619, 0.1254, 4.076), (0.1494, 0.03786, 4.076), (0.1494, -0.08594, 4.076), (0.06766, 0.1162, -0.8793), (0.1498, 0.03404, -0.8793), (0.1498, -0.08212, -0.8793), (0.06766, -0.1643, -0.8793), (0.0, 0.1162, -0.8793), (0.0, -0.1643, -0.8793), (0.03305, 0.07258, -1.041), (0.08965, 0.01598, -1.041), (0.08965, -0.06406, -1.041), (0.03305, -0.1207, -1.041), (0.0, 0.07258, -1.041), (0.0, -0.1207, -1.041), (0.0, -0.1524, 4.076), (0.0, 0.1044, 4.076), (0.05438, -0.1524, 4.076), (0.05438, 0.1044, 4.076), (0.1296, 0.02915, 4.076), (0.1296, -0.07723, 4.076), (0.0, -0.1524, 3.408), (0.0, 0.1044, 3.408), (0.05438, -0.1524, 3.408), (0.05438, 0.1044, 3.408), (0.1296, 0.02915, 3.408), (0.1296, -0.07723, 3.408), (0.0, -0.7187, 0.7404), (0.0, -0.7187, 1.388), (0.0, -0.5299, 0.7404), (0.0, -0.5299, 1.388), (0.273, -0.7187, 0.7404), (0.273, -0.7187, 1.388), (0.2161, -0.4621, 0.8257), (0.2161, -0.4621, 1.303), (0.0, -0.342, 0.7404), (0.0, -0.342, 1.388), (0.1715, -0.4088, 0.8257), (0.1715, -0.4088, 1.303), (0.2161, -0.4621, 0.763), (0.2161, -0.4621, 1.366), (0.1715, -0.4088, 0.763), (0.1715, -0.4088, 1.366), (0.0, -0.8794, 0.7404), (0.0, -0.8794, 1.388), (0.1075, -0.8794, 0.7404), (0.1075, -0.8794, 1.388), (0.1132, -0.5865, 0.8483), (0.1132, -0.5865, 1.281), (0.03181, -0.4893, 0.8483), (0.03181, -0.4893, 1.281), (0.18, 0.05053, 1.543), (0.18, 0.05053, -0.8793), (0.18, -0.09861, -0.8793), (0.18, -0.09861, 1.543), (0.0, 0.01865, 1.281), (0.0, 0.01865, 0.8551), (0.0, -0.06673, 0.8551), (0.0, -0.06673, 1.281), (0.1156, -0.342, 0.7404), (0.273, -0.5299, 0.7404), (0.1156, -0.342, 1.388), (0.273, -0.5299, 1.388), (0.1536, -0.3874, 0.8483), (0.235, -0.4846, 0.8483), (0.1536, -0.3874, 1.281), (0.235, -0.4846, 1.281), (0.2534, -0.3419, 0.763), (0.3109, -0.381, 0.763), (0.2534, -0.3419, 1.366), (0.3109, -0.381, 1.366), (0.2534, -0.3419, 0.8257), (0.3109, -0.381, 0.8257), (0.2534, -0.3419, 1.303), (0.3109, -0.381, 1.303), (0.255, -0.1513, 0.763), (0.3183, -0.125, 0.763), (0.255, -0.1513, 1.366), (0.3183, -0.125, 1.366), (0.255, -0.1513, 0.8257), (0.3183, -0.125, 0.8257), (0.255, -0.1513, 1.303), (0.3183, -0.125, 1.303), (0.18, -0.07035, 0.763), (0.18, 0.02735, 0.763), (0.18, -0.07034, 1.366), (0.18, 0.02736, 1.366), (0.18, -0.07035, 0.8257), (0.18, 0.02735, 0.8257), (0.18, -0.07034, 1.303), (0.18, 0.02736, 1.303), (0.2303, -0.4786, 0.869), (0.3068, -0.3899, 0.869), (0.2375, -0.33, 1.272), (0.1609, -0.4187, 1.272), (0.1609, -0.4187, 0.869), (0.2375, -0.33, 0.869), (0.3068, -0.3899, 1.272), (0.2303, -0.4786, 1.272), (0.2473, -0.1922, 0.869), (0.2511, -0.3092, 0.869), (0.3427, -0.3062, 1.272), (0.3389, -0.1892, 1.272), (0.3389, -0.1892, 0.869), (0.3427, -0.3062, 0.869), (0.2511, -0.3092, 1.272), (0.2473, -0.1922, 1.272), (0.1685, -0.06854, 0.869), (0.2534, -0.1493, 0.869), (0.3165, -0.08289, 1.272), (0.2317, -0.002159, 1.272), (0.2317, -0.002161, 0.869), (0.3165, -0.08289, 0.869), (0.2534, -0.1493, 1.272), (0.1685, -0.06854, 1.272)], [], [(5, 4, 7, 6), (19, 17, 9, 1), (18, 20, 10, 3), (2, 8, 4, 5), (9, 0, 6, 7), (9, 7, 4, 8), (11, 10, 12, 13), (3, 1, 9, 8), (22, 23, 13, 12), (1, 3, 10, 11), (20, 22, 12, 10), (16, 0, 9, 17), (13, 23, 21, 11), (8, 15, 18, 3), (11, 21, 19, 1), (2, 14, 15, 8), (27, 57, 56, 26), (24, 27, 26, 25), (32, 43, 48, 53), (45, 31, 49, 51), (26, 56, 34, 33), (25, 26, 33, 42), (24, 25, 42, 40), (57, 27, 41, 35), (34, 56, 36, 58), (27, 24, 40, 41), (29, 61, 63, 65), (57, 35, 59, 37), (28, 29, 65, 64), (44, 38, 54, 50), (30, 31, 41, 40), (32, 30, 40, 42), (43, 32, 42, 33), (44, 43, 33, 34), (31, 45, 35, 41), (39, 38, 58, 59), (38, 44, 34, 58), (45, 39, 59, 35), (49, 48, 50, 51), (52, 53, 48, 49), (51, 50, 54, 55), (31, 30, 52, 49), (39, 45, 51, 55), (38, 39, 55, 54), (43, 44, 50, 48), (30, 32, 53, 52), (29, 28, 56, 57), (46, 47, 59, 58), (60, 46, 58, 36), (47, 61, 37, 59), (28, 60, 36, 56), (61, 29, 57, 37), (62, 63, 67, 66), (65, 63, 72, 73), (61, 47, 67, 63), (47, 46, 66, 67), (60, 28, 64, 62), (46, 60, 62, 66), (63, 62, 68, 69), (64, 70, 78, 76), (64, 65, 71, 70), (73, 72, 74, 75), (71, 65, 73, 75), (63, 69, 74, 72), (77, 76, 78, 79), (68, 62, 77, 79), (62, 64, 76, 77), (80, 93, 152, 153), (92, 94, 159, 156), (154, 155, 95, 86), (93, 80, 89, 88), (97, 87, 100, 96), (86, 95, 91, 90), (83, 81, 101, 102), (86, 90, 109, 107), (154, 86, 107, 106), (81, 83, 152, 93), (83, 85, 155, 152), (85, 87, 95, 155), (87, 97, 91, 95), (98, 81, 93, 88), (103, 102, 120, 121), (96, 100, 118, 116), (85, 83, 102, 103), (81, 98, 99, 101), (87, 85, 103, 100), (108, 104, 110, 114), (104, 105, 111, 110), (89, 80, 104, 108), (153, 154, 106, 105), (80, 153, 105, 104), (110, 111, 112, 113), (114, 110, 113, 115), (105, 106, 112, 111), (107, 109, 115, 113), (106, 107, 113, 112), (121, 120, 126, 127), (116, 118, 124, 122), (101, 99, 117, 119), (100, 103, 121, 118), (102, 101, 119, 120), (124, 125, 123, 122), (126, 125, 124, 127), (119, 117, 123, 125), (118, 121, 127, 124), (120, 119, 125, 126), (136, 137, 162, 160), (133, 132, 161, 163), (133, 129, 145, 147), (131, 129, 133, 163), (161, 130, 136, 160), (128, 130, 161, 132), (131, 163, 162, 137), (165, 167, 163, 161), (166, 164, 160, 162), (134, 140, 169, 173), (139, 143, 170, 174), (145, 144, 146, 147), (128, 132, 146, 144), (132, 133, 147, 146), (166, 167, 149, 151), (149, 148, 150, 151), (164, 166, 151, 150), (165, 164, 150, 148), (167, 165, 148, 149), (92, 82, 153, 152), (82, 84, 154, 153), (94, 92, 152, 155), (84, 94, 155, 154), (82, 92, 156, 157), (94, 84, 158, 159), (84, 82, 157, 158), (142, 140, 161, 160), (141, 143, 162, 163), (134, 138, 164, 165), (139, 135, 167, 166), (140, 134, 165, 161), (135, 141, 163, 167), (143, 139, 166, 162), (138, 142, 160, 164), (170, 171, 179, 178), (175, 174, 182, 183), (138, 134, 173, 172), (140, 142, 168, 169), (142, 138, 172, 168), (141, 135, 175, 171), (135, 139, 174, 175), (143, 141, 171, 170), (179, 183, 191, 187), (176, 180, 188, 184), (174, 170, 178, 182), (173, 169, 177, 181), (172, 173, 181, 180), (169, 168, 176, 177), (168, 172, 180, 176), (171, 175, 183, 179), (183, 182, 190, 191), (178, 179, 187, 186), (182, 178, 186, 190), (181, 177, 185, 189), (180, 181, 189, 188), (177, 176, 184, 185), (199, 198, 194, 195), (192, 196, 197, 193), (193, 197, 194, 198), (197, 196, 195, 194), (192, 193, 198, 199), (196, 192, 199, 195), (207, 206, 202, 203), (200, 204, 205, 201), (201, 205, 202, 206), (205, 204, 203, 202), (200, 201, 206, 207), (204, 200, 207, 203), (215, 214, 210, 211), (208, 212, 213, 209), (209, 213, 210, 214), (213, 212, 211, 210), (208, 209, 214, 215), (212, 208, 215, 211)])
_uv = me_cube_000.uv_layers.new(name='UVMap')
_uv.uv.foreach_set('vector', [0.6273, 0.9329, 0.6365, 0.9329, 0.6365, 0.9509, 0.6273, 0.9509, 0.4526, 0.9508, 0.4526, 0.9582, 0.4389, 0.9582, 0.4417, 0.9508, 0.6873, 0.9593, 0.6873, 0.9521, 0.6982, 0.9521, 0.6982, 0.9593, 0.6273, 0.9227, 0.6365, 0.9227, 0.6365, 0.9329, 0.6273, 0.9329, 0.6365, 0.9611, 0.6273, 0.9611, 0.6273, 0.9509, 0.6365, 0.9509, 0.4389, 0.9582, 0.4323, 0.948, 0.4323, 0.9299, 0.4389, 0.9198, 0.7883, 0.7494, 0.7883, 0.7754, 0.7789, 0.7685, 0.7789, 0.7563, 0.4417, 0.9248, 0.4417, 0.9508, 0.4389, 0.9582, 0.4389, 0.9198, 0.9251, 0.9453, 0.9251, 0.9574, 0.9142, 0.9574, 0.9142, 0.9453, 0.7955, 0.7494, 0.7955, 0.7754, 0.7883, 0.7754, 0.7883, 0.7494, 0.6873, 0.9521, 0.6873, 0.9427, 0.6982, 0.9427, 0.6982, 0.9521, 0.4732, 0.946, 0.4732, 0.9596, 0.464, 0.9596, 0.464, 0.946, 0.9002, 0.9618, 0.8893, 0.9618, 0.8893, 0.9525, 0.9002, 0.9525, 0.4389, 0.9198, 0.4526, 0.9198, 0.4526, 0.9248, 0.4417, 0.9248, 0.9002, 0.9525, 0.8893, 0.9525, 0.8893, 0.9453, 0.9002, 0.9453, 0.6365, 0.9628, 0.6365, 0.9492, 0.6458, 0.9492, 0.6458, 0.9628, 0.663, 0.9278, 0.663, 0.9331, 0.6498, 0.9331, 0.6498, 0.9278, 0.6589, 0.9227, 0.663, 0.9278, 0.6498, 0.9278, 0.6539, 0.9227, 0.9793, 0.3297, 0.9793, 0.3336, 0.9768, 0.3336, 0.9768, 0.3297, 0.9793, 0.3672, 0.9793, 0.3719, 0.9768, 0.3719, 0.9768, 0.3672, 0.6997, 0.6502, 0.6997, 0.6555, 0.6981, 0.6555, 0.6981, 0.6502, 0.6997, 0.6451, 0.6997, 0.6502, 0.6981, 0.6502, 0.6981, 0.6451, 0.8046, 0.7544, 0.8046, 0.7494, 0.8061, 0.7494, 0.8061, 0.7544, 0.6981, 0.6291, 0.6981, 0.6237, 0.6997, 0.6237, 0.6997, 0.6291, 0.6981, 0.6555, 0.6997, 0.6555, 0.6997, 0.6716, 0.6981, 0.6716, 0.6981, 0.6237, 0.6981, 0.6187, 0.6997, 0.6187, 0.6997, 0.6237, 0.1325, 0.9739, 0.1325, 0.9638, 0.1352, 0.9601, 0.1352, 0.9702, 0.6981, 0.6291, 0.6997, 0.6291, 0.6997, 0.6451, 0.6981, 0.6451, 0.6578, 0.9389, 0.6619, 0.939, 0.6619, 0.9427, 0.6578, 0.9427, 0.9793, 0.3381, 0.9793, 0.3528, 0.9768, 0.3462, 0.9768, 0.3381, 0.6449, 0.9475, 0.6481, 0.9435, 0.6498, 0.9441, 0.6457, 0.9492, 0.6417, 0.9475, 0.6449, 0.9475, 0.6457, 0.9492, 0.6407, 0.9492, 0.6417, 0.9435, 0.6417, 0.9475, 0.6407, 0.9492, 0.6365, 0.9441, 0.6417, 0.9391, 0.6417, 0.9435, 0.6365, 0.9441, 0.6365, 0.9388, 0.6481, 0.9435, 0.6481, 0.9388, 0.6498, 0.9388, 0.6498, 0.9441, 0.6481, 0.9244, 0.6456, 0.9244, 0.6436, 0.9227, 0.6498, 0.9227, 0.6456, 0.9244, 0.6417, 0.9391, 0.6365, 0.9388, 0.6436, 0.9227, 0.6481, 0.9388, 0.6481, 0.9244, 0.6498, 0.9227, 0.6498, 0.9388, 0.6481, 0.9435, 0.6417, 0.9435, 0.6417, 0.9391, 0.6481, 0.9388, 0.6449, 0.9475, 0.6417, 0.9475, 0.6417, 0.9435, 0.6481, 0.9435, 0.6481, 0.9388, 0.6417, 0.9391, 0.6438, 0.931, 0.6481, 0.9309, 0.9793, 0.3719, 0.9793, 0.3759, 0.9768, 0.3759, 0.9768, 0.3719, 0.9793, 0.3528, 0.9793, 0.3672, 0.9768, 0.3672, 0.9768, 0.3592, 0.6456, 0.9244, 0.6481, 0.9244, 0.6481, 0.9309, 0.6438, 0.931, 0.9793, 0.3336, 0.9793, 0.3381, 0.9768, 0.3381, 0.9768, 0.3336, 0.5666, 0.9639, 0.5666, 0.9607, 0.5691, 0.9607, 0.5691, 0.9639, 0.6619, 0.939, 0.6578, 0.9389, 0.6498, 0.9331, 0.663, 0.9331, 0.6988, 0.6725, 0.6988, 0.6767, 0.6981, 0.6778, 0.6981, 0.6716, 0.6997, 0.6725, 0.6988, 0.6725, 0.6981, 0.6716, 0.6997, 0.6716, 0.6988, 0.6767, 0.6997, 0.6767, 0.6997, 0.6778, 0.6981, 0.6778, 0.6578, 0.9389, 0.6578, 0.9491, 0.6568, 0.9491, 0.6498, 0.9331, 0.6619, 0.9491, 0.6619, 0.939, 0.663, 0.9331, 0.663, 0.9492, 0.7964, 0.7606, 0.7964, 0.7647, 0.7955, 0.7647, 0.7955, 0.7606, 0.9384, 0.6002, 0.9384, 0.5901, 0.9456, 0.5901, 0.9456, 0.6002, 0.1325, 0.9638, 0.1315, 0.9638, 0.1342, 0.9601, 0.1352, 0.9601, 0.9508, 0.5942, 0.9508, 0.5901, 0.9545, 0.5901, 0.9545, 0.5942, 0.1288, 0.9702, 0.1288, 0.9601, 0.1315, 0.9638, 0.1315, 0.974, 0.1279, 0.9702, 0.1288, 0.9702, 0.1315, 0.974, 0.1306, 0.974, 0.7964, 0.7647, 0.7964, 0.7606, 0.8046, 0.7606, 0.8046, 0.7647, 0.623, 0.9502, 0.6148, 0.9502, 0.6148, 0.939, 0.623, 0.939, 0.623, 0.9502, 0.623, 0.9543, 0.6148, 0.9543, 0.6148, 0.9502, 0.9303, 0.6002, 0.9303, 0.5901, 0.9384, 0.5901, 0.9384, 0.6002, 0.6148, 0.9543, 0.623, 0.9543, 0.623, 0.9614, 0.6148, 0.9614, 0.7964, 0.7647, 0.8046, 0.7647, 0.8046, 0.7719, 0.7964, 0.7719, 0.5167, 0.7556, 0.5111, 0.7556, 0.5111, 0.7475, 0.5167, 0.7475, 0.8046, 0.7606, 0.7964, 0.7606, 0.7964, 0.7494, 0.8046, 0.7494, 0.5886, 0.9569, 0.5988, 0.9569, 0.5965, 0.9682, 0.5909, 0.9682, 0.9757, 0.4289, 0.9757, 0.5268, 0.9714, 0.5268, 0.9714, 0.4289, 0.7989, 0.7719, 0.8024, 0.7719, 0.8024, 0.7792, 0.7989, 0.7792, 0.7003, 0.7207, 0.7003, 0.8185, 0.696, 0.8184, 0.696, 0.7206, 0.5505, 0.9398, 0.5505, 0.8419, 0.5535, 0.8419, 0.5535, 0.9398, 0.9842, 0.1103, 0.9867, 0.1103, 0.9867, 0.2126, 0.9842, 0.2126, 0.696, 0.7206, 0.696, 0.8184, 0.693, 0.8184, 0.693, 0.7206, 0.9843, 0.8781, 0.9879, 0.8781, 0.9879, 0.9804, 0.9843, 0.9804, 0.9242, 0.9574, 0.9272, 0.9574, 0.9272, 0.959, 0.9244, 0.959, 0.9199, 0.9617, 0.9242, 0.9574, 0.9244, 0.959, 0.9211, 0.9624, 0.5086, 0.7403, 0.5051, 0.7438, 0.5039, 0.7433, 0.5081, 0.739, 0.5051, 0.7438, 0.5051, 0.7488, 0.5039, 0.7493, 0.5039, 0.7433, 0.5051, 0.7488, 0.5086, 0.7523, 0.5081, 0.7536, 0.5039, 0.7493, 0.5086, 0.7523, 0.5111, 0.7523, 0.5111, 0.7536, 0.5081, 0.7536, 0.5111, 0.7403, 0.5086, 0.7403, 0.5081, 0.739, 0.5111, 0.739, 0.4435, 0.9667, 0.4435, 0.9617, 0.4443, 0.962, 0.4443, 0.9663, 0.4496, 0.9702, 0.4471, 0.9702, 0.4474, 0.9694, 0.4496, 0.9694, 0.9793, 0.8781, 0.9843, 0.8781, 0.9843, 0.9804, 0.9793, 0.9804, 0.9787, 0.5972, 0.9762, 0.5972, 0.9762, 0.4949, 0.9787, 0.4949, 0.9867, 0.1103, 0.9902, 0.1105, 0.9902, 0.2127, 0.9867, 0.2126, 0.8051, 0.7784, 0.8024, 0.7784, 0.8038, 0.7719, 0.8051, 0.7719, 0.4435, 0.9582, 0.4435, 0.9615, 0.437, 0.9622, 0.437, 0.9599, 0.9272, 0.972, 0.9242, 0.972, 0.9244, 0.9704, 0.9272, 0.9704, 0.9199, 0.9677, 0.9199, 0.9617, 0.9211, 0.9624, 0.9211, 0.967, 0.9242, 0.972, 0.9199, 0.9677, 0.9211, 0.967, 0.9244, 0.9704, 0.519, 0.7553, 0.5167, 0.753, 0.5167, 0.7498, 0.519, 0.7475, 0.5203, 0.7553, 0.519, 0.7553, 0.519, 0.7475, 0.5203, 0.7475, 0.4435, 0.9615, 0.4435, 0.9662, 0.437, 0.9654, 0.437, 0.9622, 0.7824, 0.7754, 0.7852, 0.7754, 0.7852, 0.7819, 0.7838, 0.7819, 0.4435, 0.9662, 0.4435, 0.9695, 0.437, 0.9677, 0.437, 0.9654, 0.5521, 0.7532, 0.5478, 0.7532, 0.5478, 0.7262, 0.5521, 0.7262, 0.909, 0.9453, 0.9112, 0.9453, 0.9112, 0.9722, 0.909, 0.9722, 0.4471, 0.9582, 0.4496, 0.9582, 0.4496, 0.959, 0.4474, 0.959, 0.4471, 0.9702, 0.4435, 0.9667, 0.4443, 0.9663, 0.4474, 0.9694, 0.4435, 0.9617, 0.4471, 0.9582, 0.4474, 0.959, 0.4443, 0.962, 0.9477, 0.5901, 0.9477, 0.6005, 0.9456, 0.6005, 0.9456, 0.5901, 0.9508, 0.5974, 0.9477, 0.6005, 0.9477, 0.5901, 0.9508, 0.5931, 0.7003, 0.6187, 0.6981, 0.6187, 0.6981, 0.5918, 0.7003, 0.5918, 0.9112, 0.9453, 0.9142, 0.9453, 0.9142, 0.9723, 0.9112, 0.9722, 0.5478, 0.7532, 0.5447, 0.7532, 0.5447, 0.7262, 0.5478, 0.7262, 0.7814, 0.9409, 0.7814, 0.9671, 0.7767, 0.9671, 0.7767, 0.9409, 0.464, 0.9459, 0.464, 0.9198, 0.4716, 0.9198, 0.4716, 0.9459, 0.5666, 0.9542, 0.5776, 0.9542, 0.5776, 0.9607, 0.5732, 0.9607, 0.5776, 0.9466, 0.5776, 0.9542, 0.5666, 0.9542, 0.5666, 0.9466, 0.5776, 0.9531, 0.5886, 0.9531, 0.5886, 0.9607, 0.5839, 0.9607, 0.5886, 0.9455, 0.5886, 0.9531, 0.5776, 0.9531, 0.5776, 0.9455, 0.5776, 0.9466, 0.5666, 0.9466, 0.5729, 0.939, 0.5776, 0.939, 0.4734, 0.9241, 0.4734, 0.9416, 0.4716, 0.9459, 0.4716, 0.9198, 0.4774, 0.9416, 0.4774, 0.9241, 0.4792, 0.9198, 0.4792, 0.946, 0.1535, 0.9639, 0.151, 0.964, 0.151, 0.9601, 0.1535, 0.9601, 0.156, 0.9634, 0.1535, 0.9634, 0.1535, 0.9601, 0.156, 0.9601, 0.7, 0.6875, 0.7, 0.7136, 0.6957, 0.7136, 0.6957, 0.6875, 0.5886, 0.9455, 0.5776, 0.9455, 0.5843, 0.939, 0.5886, 0.939, 0.689, 0.7134, 0.689, 0.6872, 0.6957, 0.6875, 0.6957, 0.7136, 0.6941, 0.7136, 0.6993, 0.7136, 0.6993, 0.72, 0.6941, 0.72, 0.6873, 0.9768, 0.6873, 0.9593, 0.6912, 0.9593, 0.6912, 0.9768, 0.5483, 0.839, 0.5483, 0.8216, 0.5533, 0.8217, 0.5533, 0.8392, 0.6941, 0.72, 0.689, 0.72, 0.689, 0.7136, 0.6941, 0.7136, 0.5584, 0.9579, 0.5584, 0.9754, 0.5535, 0.9753, 0.5535, 0.9579, 0.9701, 0.5162, 0.9701, 0.499, 0.9714, 0.4289, 0.9714, 0.5268, 0.9701, 0.499, 0.9667, 0.499, 0.9654, 0.4289, 0.9714, 0.4289, 0.9667, 0.5162, 0.9701, 0.5162, 0.9714, 0.5268, 0.9654, 0.5268, 0.9667, 0.499, 0.9667, 0.5162, 0.9654, 0.5268, 0.9654, 0.4289, 0.663, 0.9492, 0.663, 0.9664, 0.6558, 0.9664, 0.6558, 0.9492, 0.4732, 0.9632, 0.4732, 0.946, 0.4805, 0.946, 0.4805, 0.9632, 0.7955, 0.7719, 0.7989, 0.7719, 0.7989, 0.7792, 0.7955, 0.7792, 0.4765, 0.9207, 0.4743, 0.9207, 0.4716, 0.9198, 0.4792, 0.9198, 0.4743, 0.945, 0.4765, 0.945, 0.4792, 0.946, 0.4716, 0.9459, 0.4743, 0.9232, 0.4765, 0.9232, 0.4774, 0.9241, 0.4734, 0.9241, 0.4765, 0.9425, 0.4743, 0.9425, 0.4734, 0.9416, 0.4774, 0.9416, 0.4743, 0.9207, 0.4743, 0.9232, 0.4734, 0.9241, 0.4716, 0.9198, 0.4743, 0.9425, 0.4743, 0.945, 0.4716, 0.9459, 0.4734, 0.9416, 0.4765, 0.945, 0.4765, 0.9425, 0.4774, 0.9416, 0.4792, 0.946, 0.4765, 0.9232, 0.4765, 0.9207, 0.4792, 0.9198, 0.4774, 0.9241, 0.6525, 0.964, 0.6502, 0.9655, 0.6501, 0.9552, 0.6526, 0.9563, 0.5989, 0.9603, 0.6012, 0.9618, 0.6013, 0.9695, 0.5988, 0.9706, 0.6102, 0.9745, 0.6083, 0.9767, 0.6046, 0.9733, 0.6069, 0.9718, 0.9181, 0.9574, 0.9199, 0.9595, 0.9167, 0.9623, 0.9143, 0.9608, 0.9586, 0.601, 0.9561, 0.601, 0.9561, 0.5977, 0.9586, 0.5977, 0.9593, 0.5943, 0.9619, 0.5942, 0.9619, 0.5981, 0.9593, 0.5981, 0.6026, 0.9569, 0.6045, 0.959, 0.6012, 0.9618, 0.5989, 0.9603, 0.6558, 0.9668, 0.6539, 0.9689, 0.6502, 0.9655, 0.6525, 0.964, 0.1459, 0.9662, 0.1433, 0.9662, 0.1433, 0.9601, 0.1459, 0.9601, 0.1509, 0.9633, 0.1484, 0.9633, 0.1484, 0.9601, 0.151, 0.9601, 0.9276, 0.9562, 0.9251, 0.9563, 0.9251, 0.9485, 0.9276, 0.9485, 0.1484, 0.9766, 0.1459, 0.9766, 0.1459, 0.9662, 0.1484, 0.9662, 0.6069, 0.9718, 0.6046, 0.9733, 0.6045, 0.963, 0.607, 0.9641, 0.9143, 0.9608, 0.9167, 0.9623, 0.9168, 0.97, 0.9142, 0.9711, 0.151, 0.971, 0.1484, 0.971, 0.1484, 0.9633, 0.1509, 0.9633, 0.1459, 0.9766, 0.1433, 0.9766, 0.1433, 0.9662, 0.1459, 0.9662, 0.5988, 0.9706, 0.6013, 0.9695, 0.6044, 0.9727, 0.6045, 0.9767, 0.6526, 0.9563, 0.6501, 0.9552, 0.6558, 0.9492, 0.6557, 0.9531, 0.9276, 0.9485, 0.9251, 0.9485, 0.9251, 0.9453, 0.9276, 0.9453, 0.1484, 0.9662, 0.1459, 0.9662, 0.1459, 0.9601, 0.1484, 0.9601, 0.607, 0.9641, 0.6045, 0.963, 0.6102, 0.9569, 0.6101, 0.9609, 0.9142, 0.9711, 0.9168, 0.97, 0.9198, 0.9732, 0.9199, 0.9772, 0.693, 0.8233, 0.693, 0.8185, 0.6967, 0.8185, 0.6967, 0.8233, 0.7004, 0.8233, 0.6967, 0.8233, 0.6967, 0.8185, 0.7004, 0.8185, 0.138, 0.9763, 0.1352, 0.9763, 0.1352, 0.9601, 0.138, 0.9601, 0.697, 0.9593, 0.7006, 0.9593, 0.7006, 0.9756, 0.697, 0.9756, 0.1175, 0.9601, 0.121, 0.9601, 0.121, 0.9763, 0.1175, 0.9763, 0.4496, 0.9582, 0.4524, 0.9582, 0.4524, 0.9744, 0.4496, 0.9745, 0.7926, 0.7754, 0.7926, 0.7802, 0.7889, 0.7802, 0.7889, 0.7754, 0.7781, 0.897, 0.7744, 0.897, 0.7744, 0.8923, 0.7781, 0.8923, 0.4677, 0.9596, 0.4714, 0.9596, 0.4714, 0.9759, 0.4677, 0.9759, 0.5665, 0.9741, 0.5618, 0.9741, 0.5618, 0.9579, 0.5665, 0.9579, 0.437, 0.9744, 0.4323, 0.9744, 0.4323, 0.9582, 0.437, 0.9582, 0.464, 0.9596, 0.4677, 0.9596, 0.4677, 0.9759, 0.464, 0.9759, 0.5492, 0.7253, 0.5492, 0.7206, 0.5529, 0.7206, 0.5529, 0.7253, 0.7852, 0.7754, 0.7889, 0.7754, 0.7889, 0.7802, 0.7852, 0.7802, 0.1433, 0.9763, 0.1407, 0.9763, 0.1407, 0.9601, 0.1433, 0.9601, 0.1244, 0.9601, 0.1279, 0.9601, 0.1279, 0.9763, 0.1244, 0.9763, 0.121, 0.9602, 0.1244, 0.9601, 0.1244, 0.9763, 0.121, 0.9764, 0.138, 0.9601, 0.1407, 0.9601, 0.1407, 0.9763, 0.138, 0.9763])
me_cube_000.materials.append(mat_material)
me_cube_000.use_remesh_preserve_volume = False
me_cube_000.use_remesh_preserve_attributes = False
me_cube_000.use_mirror_vertex_groups = False
me_cube_000.update()

# ---- objects
ob_destroyer = bpy.data.objects.new('Destroyer', me_cube_002)
ob_cannon = bpy.data.objects.new('Cannon', me_cube_000)

# ---- transforms, parenting, visibility, modifiers, constraints
ob_destroyer.location = (0.0, 0.0, 0.0)
ob_destroyer.rotation_euler = (1.571, -0.0, 0.0)
ob_destroyer.lineart.crease_threshold = 0.0
_m = ob_destroyer.modifiers.new('Mirror', 'MIRROR')
_m.use_clip = True
ob_cannon.parent = ob_destroyer
ob_cannon.matrix_parent_inverse = Matrix(((1.0, 0.0, 0.0, 0.0), (0.0, -4.371e-08, 1.0, 0.0), (0.0, -1.0, -4.371e-08, 0.0), (0.0, 0.0, 0.0, 1.0)))
ob_cannon.location = (0.0, 1.896, 2.622)
ob_cannon.rotation_euler = (1.571, -0.0, 0.0)
ob_cannon.lineart.crease_threshold = 0.0
_m = ob_cannon.modifiers.new('Mirror', 'MIRROR')
_m.use_clip = True

# ---- collection membership
col_collection_1.objects.link(ob_destroyer)
col_collection_1.objects.link(ob_cannon)

# ---- scene / render settings (as saved in the file)
scene.frame_start = 1; scene.frame_end = 250; scene.frame_set(1)
scene.render.engine = 'BLENDER_EEVEE_NEXT'
scene.render.resolution_percentage = 50
scene.render.dither_intensity = 0.0
scene.cycles.use_denoising = False
scene.cycles.samples = 128
scene.cycles.sampling_pattern = 'TABULATED_SOBOL'
scene.cycles.light_sampling_threshold = 0.0
scene.cycles.use_adaptive_sampling = False
scene.cycles.use_light_tree = False
scene.cycles.blur_glossy = 0.0
scene.cycles.sample_clamp_indirect = 0.0
scene.view_settings.view_transform = 'Standard'
bpy.context.view_layer.update()

# ---- added for rendering (the .blend has no active camera and no usable light): camera, sun
cam_auto = bpy.data.cameras.new('AutoCamera')
cam_auto.lens = 50.0
cam_auto.sensor_width = 36.0
cam_auto.clip_end = 1000.0
ob_auto_camera = bpy.data.objects.new('AutoCamera', cam_auto)
scene.collection.objects.link(ob_auto_camera)
ob_auto_camera.location = (31.5622, -36.9634, 25.708)
ob_auto_camera.rotation_euler = (1.09748, -7.21219e-08, 0.694738)
scene.camera = ob_auto_camera
light_auto_sun = bpy.data.lights.new('AutoSun', 'SUN')
light_auto_sun.energy = 3.0
light_auto_sun.angle = 0.0523599
ob_auto_sun = bpy.data.objects.new('AutoSun', light_auto_sun)
scene.collection.objects.link(ob_auto_sun)
ob_auto_sun.rotation_euler = (0.872665, 0.174533, 0.523599)
bpy.context.view_layer.update()
